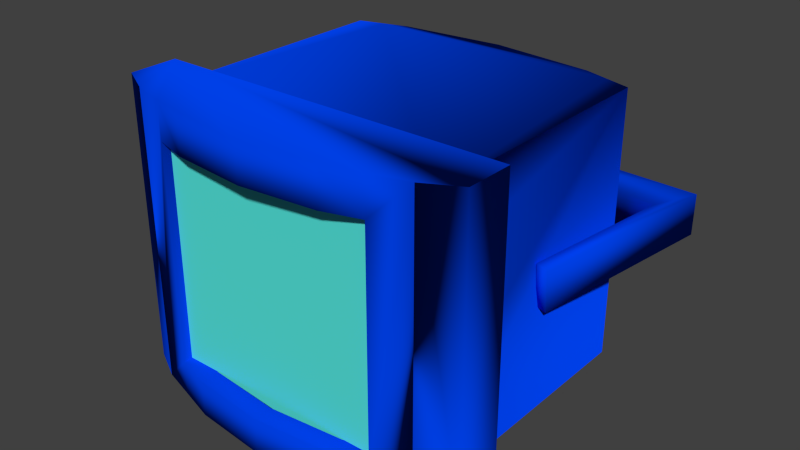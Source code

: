 # Source: foco.blend  (saved by Blender 2.69.0; exported with 4.5.12 LTS)
import bpy
from mathutils import Matrix  # noqa: F401  (used for matrix-valued properties, if any)

bpy.ops.wm.read_factory_settings(use_empty=True)
scene = bpy.context.scene
scene.name = 'Scene'

# ---- collections
col_collection_1 = bpy.data.collections.new('Collection 1'); scene.collection.children.link(col_collection_1)

# ---- materials (node trees are filled in below, after node groups)
mat_plastico = bpy.data.materials.new('Plastico')
mat_plastico.alpha_threshold = 0.0
mat_plastico.use_transparent_shadow = False
mat_plastico.diffuse_color = (0.0, 0.05102, 0.8, 1.0)
mat_plastico.roughness = 0.5
mat_plastico.line_color = (0.0, 0.0, 0.0, 1.0)
mat_cristal = bpy.data.materials.new('Cristal')
mat_cristal.alpha_threshold = 0.0
mat_cristal.use_transparent_shadow = False
mat_cristal.diffuse_color = (0.09085, 0.8, 0.7183, 1.0)
mat_cristal.roughness = 0.5
mat_cristal.line_color = (0.0, 0.0, 0.0, 1.0)

# ---- material node trees

# ---- world
world_world = bpy.data.worlds.new('World'); scene.world = world_world
world_world.color = (0.05088, 0.05088, 0.05088)
world_world.use_sun_shadow = False
world_world.sun_shadow_jitter_overblur = 0.0
world_world.cycles.sampling_method = 'MANUAL'
world_world.cycles.sample_map_resolution = 256

# ---- meshes
me_cylinder_001 = bpy.data.meshes.new('Cylinder.001')
me_cylinder_001.from_pydata([(0.0, 0.5602, -0.14), (0.0, 0.5602, 0.14), (0.1073, 0.5497, -0.14), (0.1073, 0.5497, 0.14), (-0.1589, 0.534, 0.14), (-0.1331, 0.5418, 0.14), (0.1331, 0.5418, -0.14), (-0.1589, 0.534, -0.14), (0.1589, 0.534, -0.14), (-0.1073, 0.5497, -0.14), (-0.1073, 0.5497, 0.14), (0.1589, 0.534, 0.14), (0.1331, 0.5418, 0.14), (-0.1331, 0.5418, -0.14), (0.1589, 0.254, -0.14), (0.1589, 0.254, 0.14), (-0.1589, 0.254, -0.14), (-0.1589, 0.254, 0.14), (0.1589, 0.254, 0.0), (-0.1589, 0.254, 0.0), (-0.1589, 0.254, 0.07), (-0.1589, 0.254, -0.07), (0.1589, 0.254, 0.07), (0.1589, 0.254, -0.07)], [], [(0, 1, 3, 2), (9, 10, 1, 0), (1, 10, 5, 4, 17, 15, 11, 12, 3), (13, 5, 4, 7), (2, 6, 8, 14, 16, 7, 13, 9, 0), (7, 4, 17, 20, 19, 21, 16), (11, 8, 6, 12), (2, 3, 12, 6), (5, 10, 9, 13), (8, 14, 23, 18, 22, 15, 11)])
me_cylinder_001.polygons.foreach_set('use_smooth', [True] * 10)
me_cylinder_001.materials.append(mat_plastico)
me_cylinder_001.use_remesh_preserve_volume = False
me_cylinder_001.use_remesh_preserve_attributes = False
me_cylinder_001.use_mirror_vertex_groups = False
me_cylinder_001.update()
me_cube = bpy.data.meshes.new('Cube')
me_cube.from_pydata([(-0.02706, -0.01991, -0.02733), (-0.1891, 0.179, -0.01682), (0.02065, 0.1803, -0.02135), (-0.01728, -0.01855, -0.03186), (-0.02234, -0.03034, 0.02135), (-0.1844, 0.1685, 0.03186), (0.02537, 0.1699, 0.02733), (-0.01256, -0.02897, 0.01682), (0.006108, 0.1188, 0.02923), (0.001392, 0.1293, -0.01944), (-0.1892, 0.1437, 0.03054), (-0.1939, 0.1541, -0.01813)], [], [(5, 6, 2, 1), (6, 7, 3, 2), (7, 4, 0, 3), (0, 9, 11, 1, 2, 3), (7, 6, 5, 10, 8, 4), (11, 9, 8, 10), (1, 11, 10, 5), (0, 4, 8, 9)])
me_cube.polygons.foreach_set('use_smooth', [True] * 8)
me_cube.materials.append(mat_plastico)
me_cube.use_remesh_preserve_volume = False
me_cube.use_remesh_preserve_attributes = False
me_cube.use_mirror_vertex_groups = False
me_cube.update()
me_cube_002 = bpy.data.meshes.new('Cube.002')
me_cube_002.from_pydata([(-0.13, -0.13, -0.13), (0.13, -0.13, -0.13), (-0.13, -0.13, 0.13), (0.13, -0.13, 0.13)], [], [(3, 2, 0, 1)])
me_cube_002.materials.append(mat_cristal)
me_cube_002.use_remesh_preserve_volume = False
me_cube_002.use_remesh_preserve_attributes = False
me_cube_002.use_mirror_vertex_groups = False
me_cube_002.update()
me_cylinder = bpy.data.meshes.new('Cylinder')
me_cylinder.from_pydata([(0.1531, -0.3696, -0.15), (0.1531, -0.3696, 0.15), (0.07804, -0.3923, -0.15), (0.07804, -0.3923, 0.15), (-1.303e-07, -0.4, -0.15), (-1.303e-07, -0.4, 0.15), (-0.07804, -0.3923, -0.15), (-0.07804, -0.3923, 0.15), (-0.1531, -0.3696, -0.15), (-0.1531, -0.3696, 0.15), (0.1877, -0.3511, -0.15), (0.1877, -0.3511, 0.15), (-0.1877, -0.3511, -0.15), (-0.1877, -0.3511, 0.15), (0.1156, -0.3809, 0.15), (0.1156, -0.3809, -0.15), (-0.1156, -0.3809, -0.15), (-0.1156, -0.3809, 0.15), (0.07804, -0.3723, 0.1125), (-0.1156, -0.3609, 0.1125), (0.07804, -0.3923, -0.1125), (-1.303e-07, -0.4, -0.1125), (-0.07804, -0.3923, -0.1125), (0.07804, -0.3923, 0.1125), (-1.303e-07, -0.4, 0.1125), (-0.07804, -0.3923, 0.1125), (-0.07804, -0.3723, -0.1125), (-0.1156, -0.3809, -0.1125), (-1.251e-07, -0.38, -0.1125), (0.07804, -0.3723, -0.1125), (-0.1156, -0.3609, -0.1125), (-0.1156, -0.3809, 0.1125), (-1.251e-07, -0.38, 0.1125), (-0.07804, -0.3723, 0.1125), (0.1156, -0.3609, 0.1125), (0.1156, -0.3809, 0.1125), (0.1156, -0.3809, -0.1125), (0.1156, -0.3609, -0.1125), (0.1877, -0.3011, -0.15), (0.1877, -0.3011, 0.15), (-0.1877, -0.3011, -0.15), (-0.1877, -0.3011, 0.15)], [], [(10, 11, 39, 38), (13, 12, 40, 41), (17, 31, 25, 7), (1, 11, 39, 41, 13, 9, 17, 7, 5, 3, 14), (14, 35, 36, 15, 0, 1), (20, 21, 4, 2), (9, 8, 16, 27, 31, 17), (15, 2, 4, 6, 16, 8, 12, 40, 38, 10, 0), (20, 29, 28, 21), (12, 13, 9, 8), (27, 22, 26, 30), (23, 18, 34, 35), (10, 0, 1, 11), (36, 37, 29, 20), (21, 28, 26, 22), (27, 30, 19, 31), (35, 34, 37, 36), (27, 16, 6, 22), (20, 2, 15, 36), (25, 33, 32, 24), (31, 19, 33, 25), (24, 32, 18, 23), (3, 23, 35, 14), (5, 24, 23, 3), (7, 25, 24, 5), (22, 6, 4, 21), (40, 38, 39, 41)])
me_cylinder.polygons.foreach_set('use_smooth', [True] * 27)
me_cylinder.materials.append(mat_plastico)
me_cylinder.use_remesh_preserve_volume = False
me_cylinder.use_remesh_preserve_attributes = False
me_cylinder.use_mirror_vertex_groups = False
me_cylinder.update()

# ---- objects
ob_carcasa = bpy.data.objects.new('Carcasa', me_cylinder_001)
ob_agarre = bpy.data.objects.new('Agarre', me_cube)
ob_cristal = bpy.data.objects.new('Cristal', me_cube_002)
ob_marco = bpy.data.objects.new('Marco', me_cylinder)

# ---- transforms, parenting, visibility, modifiers, constraints
ob_carcasa.location = (0.0, -0.3903, 0.0)
ob_carcasa.lineart.crease_threshold = 0.0
ob_agarre.location = (0.1839, 0.03589, 0.0)
ob_agarre.lineart.crease_threshold = 0.0
_m = ob_agarre.modifiers.new('Mirror', 'MIRROR')
_m.mirror_object = ob_carcasa
ob_cristal.location = (0.0, -0.02169, 0.0)
ob_cristal.lineart.crease_threshold = 0.0
ob_marco.location = (0.0, 0.22, 0.0)
ob_marco.lineart.crease_threshold = 0.0

# ---- collection membership
col_collection_1.objects.link(ob_carcasa)
col_collection_1.objects.link(ob_agarre)
col_collection_1.objects.link(ob_cristal)
col_collection_1.objects.link(ob_marco)

# ---- scene / render settings (as saved in the file)
scene.frame_start = 1; scene.frame_end = 250; scene.frame_set(1)
scene.render.engine = 'BLENDER_EEVEE_NEXT'
scene.render.image_settings.compression = 90
scene.render.resolution_percentage = 50
scene.render.dither_intensity = 0.0
scene.cycles.use_denoising = False
scene.cycles.samples = 10
scene.cycles.sampling_pattern = 'TABULATED_SOBOL'
scene.cycles.light_sampling_threshold = 0.0
scene.cycles.use_adaptive_sampling = False
scene.cycles.use_light_tree = False
scene.cycles.blur_glossy = 0.0
scene.cycles.volume_bounces = 1
scene.cycles.pixel_filter_type = 'GAUSSIAN'
scene.cycles.sample_clamp_indirect = 0.0
scene.view_settings.view_transform = 'Standard'
bpy.context.view_layer.update()

# ---- added for rendering (the .blend has no active camera and no usable light): camera, sun
cam_auto = bpy.data.cameras.new('AutoCamera')
cam_auto.lens = 50.0
cam_auto.sensor_width = 36.0
cam_auto.clip_end = 1000.0
ob_auto_camera = bpy.data.objects.new('AutoCamera', cam_auto)
scene.collection.objects.link(ob_auto_camera)
ob_auto_camera.location = (0.601127, -0.703239, 0.480902)
ob_auto_camera.rotation_euler = (1.09748, -7.21219e-08, 0.694738)
scene.camera = ob_auto_camera
light_auto_sun = bpy.data.lights.new('AutoSun', 'SUN')
light_auto_sun.energy = 3.0
light_auto_sun.angle = 0.0523599
ob_auto_sun = bpy.data.objects.new('AutoSun', light_auto_sun)
scene.collection.objects.link(ob_auto_sun)
ob_auto_sun.rotation_euler = (0.872665, 0.174533, 0.523599)
bpy.context.view_layer.update()
